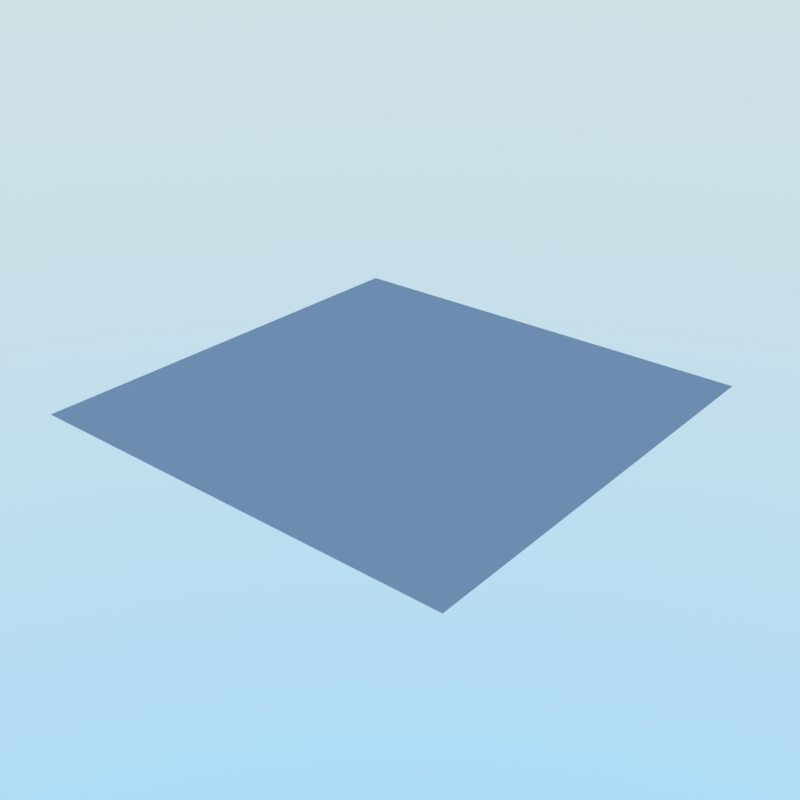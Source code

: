 # Source: v1.blend  (saved by Blender 3.0.22; exported with 4.5.12 LTS)
import bpy
from mathutils import Matrix  # noqa: F401  (used for matrix-valued properties, if any)

bpy.ops.wm.read_factory_settings(use_empty=True)
scene = bpy.context.scene
scene.name = 'Scene'

# ---- materials (node trees are filled in below, after node groups)
mat_stroke = bpy.data.materials.new('Stroke')
mat_holdout = bpy.data.materials.new('Holdout')
mat_stroke_001 = bpy.data.materials.new('Stroke.001')
mat_holdout_001 = bpy.data.materials.new('Holdout.001')

# ---- material node trees

# ---- world
world_world = bpy.data.worlds.new('World'); scene.world = world_world
world_world.use_nodes = True; world_world.node_tree.nodes.clear()
_N = world_world.node_tree.nodes; _L = world_world.node_tree.links
n0 = _N.new('ShaderNodeOutputWorld'); n0.name = 'World Output'; n0.location = (300, 300)
n1 = _N.new('ShaderNodeBackground'); n1.name = 'Background'; n1.location = (10, 300)
n1.inputs[0].default_value = (0.05088, 0.05088, 0.05088, 1.0)
n2 = _N.new('ShaderNodeBackground'); n2.name = 'Background.001'; n2.location = (110, 300)
n2.inputs[1].default_value = 2.0
n3 = _N.new('ShaderNodeTexSky'); n3.name = 'Sky Texture'; n3.location = (-90, 280)
n3.sky_type = 'HOSEK_WILKIE'
n3.turbidity = 2.0
n3.ground_albedo = 1.0
n3.sun_intensity = 0.5
n3.sun_elevation = 1.571
n3.altitude = 10.0
_L.new(n2.outputs[0], n0.inputs[0])
_L.new(n3.outputs[0], n2.inputs[0])
n0.is_active_output = True
world_world.color = (0.05088, 0.05088, 0.05088)
world_world.use_sun_shadow = False
world_world.sun_shadow_jitter_overblur = 0.0

# ---- meshes
me_plane = bpy.data.meshes.new('Plane')
me_plane.from_pydata([(-1.0, -1.0, 0.0), (1.0, -1.0, 0.0), (-1.0, 1.0, 0.0), (1.0, 1.0, 0.0)], [], [(0, 1, 3, 2)])
_uv = me_plane.uv_layers.new(name='UVMap')
_uv.uv.foreach_set('vector', [0.0, 0.0, 1.0, 0.0, 1.0, 1.0, 0.0, 1.0])
me_plane.use_remesh_fix_poles = True
me_plane.use_remesh_preserve_attributes = False
me_plane.update()

# ---- objects
ob_empty = bpy.data.objects.new('Empty', None)
ob_plane = bpy.data.objects.new('Plane', me_plane)
ob_empty_001 = bpy.data.objects.new('Empty.001', None)
ob_gpencil = bpy.data.objects.new('GPencil', None)
ob_gpencil_001 = bpy.data.objects.new('GPencil.001', None)
ob_empty_002 = bpy.data.objects.new('Empty.002', None)
ob_empty_003 = bpy.data.objects.new('Empty.003', None)
ob_empty_004 = bpy.data.objects.new('Empty.004', None)

# ---- transforms, parenting, visibility, modifiers, constraints
ob_empty.location = (0.03017, 0.03827, 0.07557)
ob_empty.empty_display_type = 'IMAGE'
ob_empty.empty_display_size = 1.72
ob_plane.location = (0.0, 0.0, 0.0)
ob_plane.scale = (3.011, 3.011, 3.011)
ob_empty_001.location = (0.0, 0.0, 0.8928)
ob_empty_001.empty_display_type = 'IMAGE'
ob_gpencil.location = (1.095, 0.0, 0.8928)
ob_gpencil.rotation_euler = (-1.571, 0.0, 0.0)
ob_gpencil.scale = (0.2, 0.2, 0.2)
ob_gpencil.empty_image_offset = (0.0, 0.0)
ob_gpencil.use_grease_pencil_lights = True
ob_gpencil_001.location = (0.0, 0.0, 0.8928)
ob_gpencil_001.rotation_euler = (-1.571, 0.0, 0.0)
ob_gpencil_001.scale = (0.2, 0.2, 0.2)
ob_gpencil_001.empty_image_offset = (0.0, 0.0)
ob_gpencil_001.use_grease_pencil_lights = True
ob_empty_002.location = (0.0, 0.0, 0.0)
ob_empty_002.empty_display_type = 'IMAGE'
ob_empty_003.location = (0.0, 0.0, 0.0)
ob_empty_003.empty_display_type = 'IMAGE'
ob_empty_004.location = (0.0, 0.0, 0.0)
ob_empty_004.empty_display_type = 'IMAGE'

# ---- collection membership
scene.collection.objects.link(ob_empty)
scene.collection.objects.link(ob_plane)
scene.collection.objects.link(ob_empty_001)
scene.collection.objects.link(ob_gpencil)
scene.collection.objects.link(ob_gpencil_001)
scene.collection.objects.link(ob_empty_002)
scene.collection.objects.link(ob_empty_003)
scene.collection.objects.link(ob_empty_004)

# ---- scene / render settings (as saved in the file)
scene.frame_start = 1; scene.frame_end = 250; scene.frame_set(2)
scene.render.engine = 'CYCLES'
scene.render.image_settings.color_mode = 'RGB'
scene.render.image_settings.color_depth = '16'
scene.render.resolution_x = 1024
scene.render.resolution_y = 1024
scene.render.fps = 30
scene.render.use_high_quality_normals = True
scene.render.use_sequencer = False
scene.cycles.samples = 500
scene.cycles.sampling_pattern = 'TABULATED_SOBOL'
scene.cycles.use_adaptive_sampling = False
scene.cycles.use_light_tree = False
scene.cycles.min_light_bounces = 1
scene.cycles.blur_glossy = 0.1
scene.cycles.max_bounces = 50
scene.cycles.diffuse_bounces = 10
scene.cycles.glossy_bounces = 10
scene.cycles.transmission_bounces = 10
scene.cycles.transparent_max_bounces = 5
scene.cycles.sample_clamp_indirect = 20.0
scene.cycles.debug_use_hair_bvh = False
scene.eevee.taa_render_samples = 100
scene.eevee.use_gtao = True
scene.eevee.gtao_distance = 0.17
scene.eevee.use_raytracing = True
scene.view_settings.view_transform = 'Standard'
scene.view_settings.use_curve_mapping = True
scene.view_settings.curve_mapping.use_clip = True
scene.view_settings.curve_mapping.clip_max_x = 1.0
scene.view_settings.curve_mapping.clip_max_y = 1.0
scene.view_settings.curve_mapping.extend = 'EXTRAPOLATED'
scene.view_settings.curve_mapping.white_level = (1.0, 1.0, 1.0)
_c = scene.view_settings.curve_mapping.curves[0]
while len(_c.points) > 2: _c.points.remove(_c.points[-1])
_c.points[0].location = (0.0, 0.0); _c.points[0].handle_type = 'AUTO'
_c.points[1].location = (1.0, 1.0); _c.points[1].handle_type = 'AUTO'
_c = scene.view_settings.curve_mapping.curves[1]
while len(_c.points) > 2: _c.points.remove(_c.points[-1])
_c.points[0].location = (0.0, 0.0); _c.points[0].handle_type = 'AUTO'
_c.points[1].location = (1.0, 1.0); _c.points[1].handle_type = 'AUTO'
_c = scene.view_settings.curve_mapping.curves[2]
while len(_c.points) > 2: _c.points.remove(_c.points[-1])
_c.points[0].location = (0.0, 0.0); _c.points[0].handle_type = 'AUTO'
_c.points[1].location = (1.0, 1.0); _c.points[1].handle_type = 'AUTO'
_c = scene.view_settings.curve_mapping.curves[3]
while len(_c.points) > 2: _c.points.remove(_c.points[-1])
_c.points[0].location = (0.0, 0.0); _c.points[0].handle_type = 'AUTO'
_c.points[1].location = (0.46619, 0.55625); _c.points[1].handle_type = 'AUTO'
_p = _c.points.new(1.0, 1.0); _p.handle_type = 'AUTO'
scene.view_settings.curve_mapping.update()
bpy.context.view_layer.update()

# ---- added for rendering (the .blend has no active camera): camera
cam_auto = bpy.data.cameras.new('AutoCamera')
cam_auto.lens = 50.0
cam_auto.sensor_width = 36.0
cam_auto.clip_end = 1000.0
ob_auto_camera = bpy.data.objects.new('AutoCamera', cam_auto)
scene.collection.objects.link(ob_auto_camera)
ob_auto_camera.location = (7.87955, -9.45546, 6.30364)
ob_auto_camera.rotation_euler = (1.09748, -7.21219e-08, 0.694738)
scene.camera = ob_auto_camera
bpy.context.view_layer.update()
